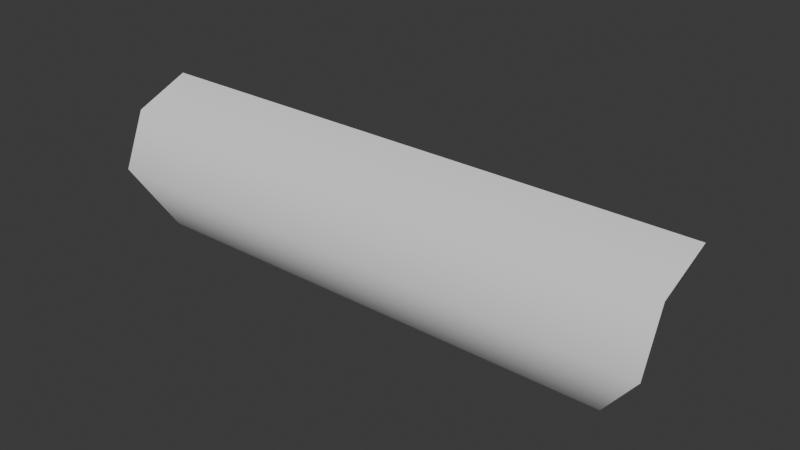 # Source: B_CylinderLongVerxtexC.blend  (saved by Blender 4.3.34; exported with 4.5.12 LTS)
import bpy
from mathutils import Matrix  # noqa: F401  (used for matrix-valued properties, if any)

bpy.ops.wm.read_factory_settings(use_empty=True)
scene = bpy.context.scene
scene.name = 'Scene'

# ---- collections
col_collection = bpy.data.collections.new('Collection'); scene.collection.children.link(col_collection)

# ---- world
world_world = bpy.data.worlds.new('World'); scene.world = world_world
world_world.use_nodes = True; world_world.node_tree.nodes.clear()
_N = world_world.node_tree.nodes; _L = world_world.node_tree.links
n0 = _N.new('ShaderNodeOutputWorld'); n0.name = 'World Output'; n0.location = (300, 300)
n1 = _N.new('ShaderNodeBackground'); n1.name = 'Background'; n1.location = (10, 300)
n1.inputs[0].default_value = (0.05088, 0.05088, 0.05088, 1.0)
_L.new(n1.outputs[0], n0.inputs[0])
n0.is_active_output = True
world_world.color = (0.05088, 0.05088, 0.05088)
world_world.sun_shadow_jitter_overblur = 0.0

# ---- meshes
me_cylinder = bpy.data.meshes.new('Cylinder')
me_cylinder.from_pydata([(0.9557, 1.0, -1.582e-08), (-0.9557, 1.0, 1.582e-08), (3.6, 0.0, 1.0), (-3.6, 0.0, 1.0), (3.6, -0.7071, 0.7071), (-3.6, -0.7071, 0.7071), (3.6, -1.0, -5.96e-08), (-3.6, -1.0, 5.96e-08), (3.08, -0.7071, -0.7071), (-3.08, -0.7071, -0.7071), (2.839, 0.0, -1.0), (-2.839, 0.0, -1.0), (1.908, 0.7071, -0.7071), (-1.908, 0.7071, -0.7071)], [], [(2, 3, 5, 4), (4, 5, 7, 6), (6, 7, 9, 8), (8, 9, 11, 10), (10, 11, 13, 12), (12, 13, 1, 0)])
me_cylinder.polygons.foreach_set('use_smooth', [True] * 6)
_uv = me_cylinder.uv_layers.new(name='UVMap')
_uv.uv.foreach_set('vector', [0.75, 0.5, 0.75, 1.0, 0.625, 1.0, 0.625, 0.5, 0.625, 0.5, 0.625, 1.0, 0.5, 1.0, 0.5, 0.5, 0.5, 0.5, 0.5, 1.0, 0.375, 1.0, 0.375, 0.5, 0.375, 0.5, 0.375, 1.0, 0.25, 1.0, 0.25, 0.5, 0.25, 0.5, 0.25, 1.0, 0.125, 1.0, 0.125, 0.5, 0.125, 0.5, 0.125, 1.0, 0.0, 1.0, 0.0, 0.5])
_ca = me_cylinder.color_attributes.new('Attribute', 'BYTE_COLOR', 'CORNER')
_ca.data.foreach_set('color', [1.0, 1.0, 1.0, 1.0, 1.0, 1.0, 1.0, 1.0, 0.7379, 0.7379, 0.7379, 1.0, 0.7379, 0.7379, 0.7379, 1.0, 0.7379, 0.7379, 0.7379, 1.0, 0.7379, 0.7379, 0.7379, 1.0, 0.4793, 0.4793, 0.4793, 1.0, 0.4793, 0.4793, 0.4793, 1.0, 0.4793, 0.4793, 0.4793, 1.0, 0.4793, 0.4793, 0.4793, 1.0, 0.2961, 0.2961, 0.2961, 1.0, 0.2961, 0.2961, 0.2961, 1.0, 0.2961, 0.2961, 0.2961, 1.0, 0.2961, 0.2961, 0.2961, 1.0, 0.1356, 0.1356, 0.1356, 1.0, 0.1356, 0.1356, 0.1356, 1.0, 0.1356, 0.1356, 0.1356, 1.0, 0.1356, 0.1356, 0.1356, 1.0, 0.05286, 0.05286, 0.05286, 1.0, 0.05286, 0.05286, 0.05286, 1.0, 0.05286, 0.05286, 0.05286, 1.0, 0.05286, 0.05286, 0.05286, 1.0, 0.0, 0.0, 0.0, 1.0, 0.0, 0.0, 0.0, 1.0])
me_cylinder.update()

# ---- objects
ob_cylinderlongverxtexc = bpy.data.objects.new('CylinderLongVerxtexC', me_cylinder)

# ---- transforms, parenting, visibility, modifiers, constraints
ob_cylinderlongverxtexc.location = (0.0, 0.0, 0.0)

# ---- collection membership
col_collection.objects.link(ob_cylinderlongverxtexc)

# ---- scene / render settings (as saved in the file)
scene.frame_start = 1; scene.frame_end = 250; scene.frame_set(1)
scene.render.engine = 'BLENDER_EEVEE_NEXT'
bpy.context.view_layer.update()

# ---- added for rendering (the .blend has no active camera and no usable light): camera, sun
cam_auto = bpy.data.cameras.new('AutoCamera')
cam_auto.lens = 50.0
cam_auto.sensor_width = 36.0
cam_auto.clip_end = 1000.0
ob_auto_camera = bpy.data.objects.new('AutoCamera', cam_auto)
scene.collection.objects.link(ob_auto_camera)
ob_auto_camera.location = (7.1572, -8.58864, 5.72576)
ob_auto_camera.rotation_euler = (1.09748, -7.21219e-08, 0.694738)
scene.camera = ob_auto_camera
light_auto_sun = bpy.data.lights.new('AutoSun', 'SUN')
light_auto_sun.energy = 3.0
light_auto_sun.angle = 0.0523599
ob_auto_sun = bpy.data.objects.new('AutoSun', light_auto_sun)
scene.collection.objects.link(ob_auto_sun)
ob_auto_sun.rotation_euler = (0.872665, 0.174533, 0.523599)
bpy.context.view_layer.update()
